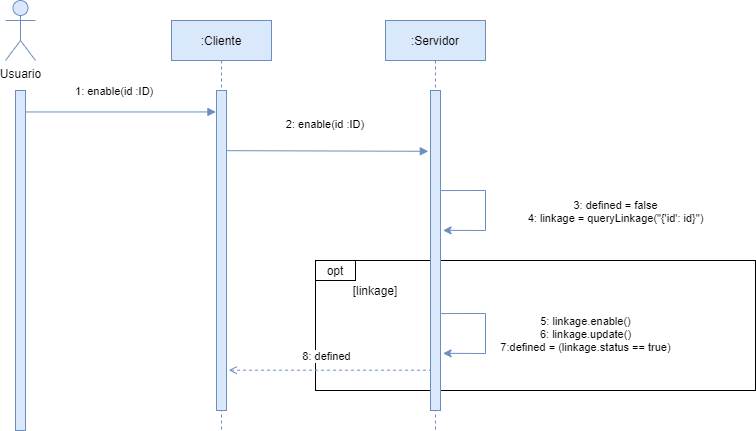

The diagram above was exported from draw.io. Its source (the exported page's mxGraphModel, read from the mxfile embedded in the PNG):
<mxGraphModel dx="2531" dy="659" grid="1" gridSize="10" guides="1" tooltips="1" connect="1" arrows="1" fold="1" page="1" pageScale="1" pageWidth="850" pageHeight="1100" math="0" shadow="0">
  <root>
    <mxCell id="0" />
    <mxCell id="1" parent="0" />
    <mxCell id="Pqev3TCDDr34wiuJm6WL-9" value="" style="rounded=0;whiteSpace=wrap;html=1;fillColor=none;" parent="1" vertex="1">
      <mxGeometry x="230" y="340" width="440" height="130" as="geometry" />
    </mxCell>
    <mxCell id="3nuBFxr9cyL0pnOWT2aG-1" value=":Cliente" style="shape=umlLifeline;perimeter=lifelinePerimeter;container=1;collapsible=0;recursiveResize=0;rounded=0;shadow=0;strokeWidth=1;fillColor=#dae8fc;strokeColor=#6c8ebf;" parent="1" vertex="1">
      <mxGeometry x="86" y="100" width="100" height="410" as="geometry" />
    </mxCell>
    <mxCell id="3nuBFxr9cyL0pnOWT2aG-2" value="" style="points=[];perimeter=orthogonalPerimeter;rounded=0;shadow=0;strokeWidth=1;fillColor=#dae8fc;strokeColor=#6c8ebf;" parent="3nuBFxr9cyL0pnOWT2aG-1" vertex="1">
      <mxGeometry x="45" y="70" width="10" height="320" as="geometry" />
    </mxCell>
    <mxCell id="3nuBFxr9cyL0pnOWT2aG-5" value=":Servidor" style="shape=umlLifeline;perimeter=lifelinePerimeter;container=1;collapsible=0;recursiveResize=0;rounded=0;shadow=0;strokeWidth=1;fillColor=#dae8fc;strokeColor=#6c8ebf;" parent="1" vertex="1">
      <mxGeometry x="300" y="100" width="100" height="410" as="geometry" />
    </mxCell>
    <mxCell id="3nuBFxr9cyL0pnOWT2aG-6" value="" style="points=[];perimeter=orthogonalPerimeter;rounded=0;shadow=0;strokeWidth=1;fillColor=#dae8fc;strokeColor=#6c8ebf;" parent="3nuBFxr9cyL0pnOWT2aG-5" vertex="1">
      <mxGeometry x="45" y="70" width="10" height="320" as="geometry" />
    </mxCell>
    <mxCell id="Pqev3TCDDr34wiuJm6WL-1" value="Usuario" style="shape=umlActor;verticalLabelPosition=bottom;verticalAlign=top;html=1;outlineConnect=0;fillColor=#dae8fc;strokeColor=#6c8ebf;" parent="1" vertex="1">
      <mxGeometry x="-80" y="80" width="30" height="60" as="geometry" />
    </mxCell>
    <mxCell id="Pqev3TCDDr34wiuJm6WL-2" value="" style="points=[];perimeter=orthogonalPerimeter;rounded=0;shadow=0;strokeWidth=1;fillColor=#dae8fc;strokeColor=#6c8ebf;" parent="1" vertex="1">
      <mxGeometry x="-70" y="170" width="10" height="340" as="geometry" />
    </mxCell>
    <mxCell id="3nuBFxr9cyL0pnOWT2aG-3" value="1: enable(id :ID)" style="verticalAlign=bottom;startArrow=none;endArrow=block;startSize=8;shadow=0;strokeWidth=1;fillColor=#dae8fc;strokeColor=#6c8ebf;startFill=0;entryX=-0.057;entryY=0.067;entryDx=0;entryDy=0;entryPerimeter=0;" parent="1" source="Pqev3TCDDr34wiuJm6WL-2" edge="1" target="3nuBFxr9cyL0pnOWT2aG-2">
      <mxGeometry x="-0.0638" y="11" relative="1" as="geometry">
        <mxPoint x="-0.8099999999999454" y="201.04999999999995" as="sourcePoint" />
        <mxPoint x="159" y="201.04999999999995" as="targetPoint" />
        <mxPoint as="offset" />
      </mxGeometry>
    </mxCell>
    <mxCell id="Pqev3TCDDr34wiuJm6WL-3" value="2: enable(id :ID)" style="verticalAlign=bottom;startArrow=none;endArrow=block;startSize=8;shadow=0;strokeWidth=1;fillColor=#dae8fc;strokeColor=#6c8ebf;startFill=0;exitX=0.952;exitY=0.188;exitDx=0;exitDy=0;exitPerimeter=0;entryX=-0.219;entryY=0.19;entryDx=0;entryDy=0;entryPerimeter=0;" parent="1" source="3nuBFxr9cyL0pnOWT2aG-2" target="3nuBFxr9cyL0pnOWT2aG-6" edge="1">
      <mxGeometry x="-0.0172" y="17" relative="1" as="geometry">
        <mxPoint x="175.67000000000007" y="234.1199999999999" as="sourcePoint" />
        <mxPoint x="340" y="234" as="targetPoint" />
        <mxPoint as="offset" />
      </mxGeometry>
    </mxCell>
    <mxCell id="Pqev3TCDDr34wiuJm6WL-10" value="opt" style="rounded=0;whiteSpace=wrap;html=1;fillColor=none;" parent="1" vertex="1">
      <mxGeometry x="230" y="340" width="40" height="20" as="geometry" />
    </mxCell>
    <mxCell id="Pqev3TCDDr34wiuJm6WL-20" value="" style="endArrow=classic;html=1;exitX=1.067;exitY=0.609;exitDx=0;exitDy=0;exitPerimeter=0;entryX=1.257;entryY=0.726;entryDx=0;entryDy=0;entryPerimeter=0;rounded=0;fillColor=#dae8fc;strokeColor=#6c8ebf;" parent="1" edge="1">
      <mxGeometry width="50" height="50" relative="1" as="geometry">
        <mxPoint x="355.6700000000001" y="270.05999999999995" as="sourcePoint" />
        <mxPoint x="357.57000000000016" y="309.84000000000003" as="targetPoint" />
        <Array as="points">
          <mxPoint x="400" y="270" />
          <mxPoint x="400" y="310" />
        </Array>
      </mxGeometry>
    </mxCell>
    <mxCell id="Pqev3TCDDr34wiuJm6WL-21" value="3: defined = false&lt;br&gt;4: linkage = queryLinkage(&quot;{'id': id}&quot;)" style="edgeLabel;html=1;align=center;verticalAlign=middle;resizable=0;points=[];" parent="Pqev3TCDDr34wiuJm6WL-20" vertex="1" connectable="0">
      <mxGeometry x="-0.3869" y="-1" relative="1" as="geometry">
        <mxPoint x="135.47" y="19.96" as="offset" />
      </mxGeometry>
    </mxCell>
    <mxCell id="Pqev3TCDDr34wiuJm6WL-22" value="[linkage]" style="text;html=1;strokeColor=none;fillColor=none;align=center;verticalAlign=middle;whiteSpace=wrap;rounded=0;" parent="1" vertex="1">
      <mxGeometry x="270" y="360" width="40" height="20" as="geometry" />
    </mxCell>
    <mxCell id="Wtpi895dRbm4ZGaNaRwo-1" value="" style="endArrow=classic;html=1;exitX=1.067;exitY=0.609;exitDx=0;exitDy=0;exitPerimeter=0;entryX=1.257;entryY=0.726;entryDx=0;entryDy=0;entryPerimeter=0;rounded=0;fillColor=#dae8fc;strokeColor=#6c8ebf;" edge="1" parent="1">
      <mxGeometry width="50" height="50" relative="1" as="geometry">
        <mxPoint x="355.6700000000005" y="393.06000000000006" as="sourcePoint" />
        <mxPoint x="357.57000000000016" y="432.84000000000003" as="targetPoint" />
        <Array as="points">
          <mxPoint x="400" y="393" />
          <mxPoint x="400" y="433" />
        </Array>
      </mxGeometry>
    </mxCell>
    <mxCell id="Wtpi895dRbm4ZGaNaRwo-2" value="5: linkage.enable()&lt;br&gt;6: linkage.update()&lt;br&gt;7:defined = (linkage.status == true)" style="edgeLabel;html=1;align=center;verticalAlign=middle;resizable=0;points=[];" vertex="1" connectable="0" parent="Wtpi895dRbm4ZGaNaRwo-1">
      <mxGeometry x="-0.3869" y="-1" relative="1" as="geometry">
        <mxPoint x="105.47" y="19.96" as="offset" />
      </mxGeometry>
    </mxCell>
    <mxCell id="Wtpi895dRbm4ZGaNaRwo-22" value="" style="endArrow=none;dashed=1;html=1;endFill=0;startArrow=open;startFill=0;fillColor=#dae8fc;strokeColor=#6c8ebf;exitX=1.229;exitY=0.874;exitDx=0;exitDy=0;exitPerimeter=0;" edge="1" parent="1" source="3nuBFxr9cyL0pnOWT2aG-2" target="3nuBFxr9cyL0pnOWT2aG-6">
      <mxGeometry width="50" height="50" relative="1" as="geometry">
        <mxPoint x="90" y="580" as="sourcePoint" />
        <mxPoint x="240" y="620" as="targetPoint" />
      </mxGeometry>
    </mxCell>
    <mxCell id="Wtpi895dRbm4ZGaNaRwo-23" value="8: defined" style="edgeLabel;html=1;align=center;verticalAlign=middle;resizable=0;points=[];" vertex="1" connectable="0" parent="Wtpi895dRbm4ZGaNaRwo-22">
      <mxGeometry x="0.1087" y="-1" relative="1" as="geometry">
        <mxPoint x="-14.43" y="-15.32" as="offset" />
      </mxGeometry>
    </mxCell>
  </root>
</mxGraphModel>